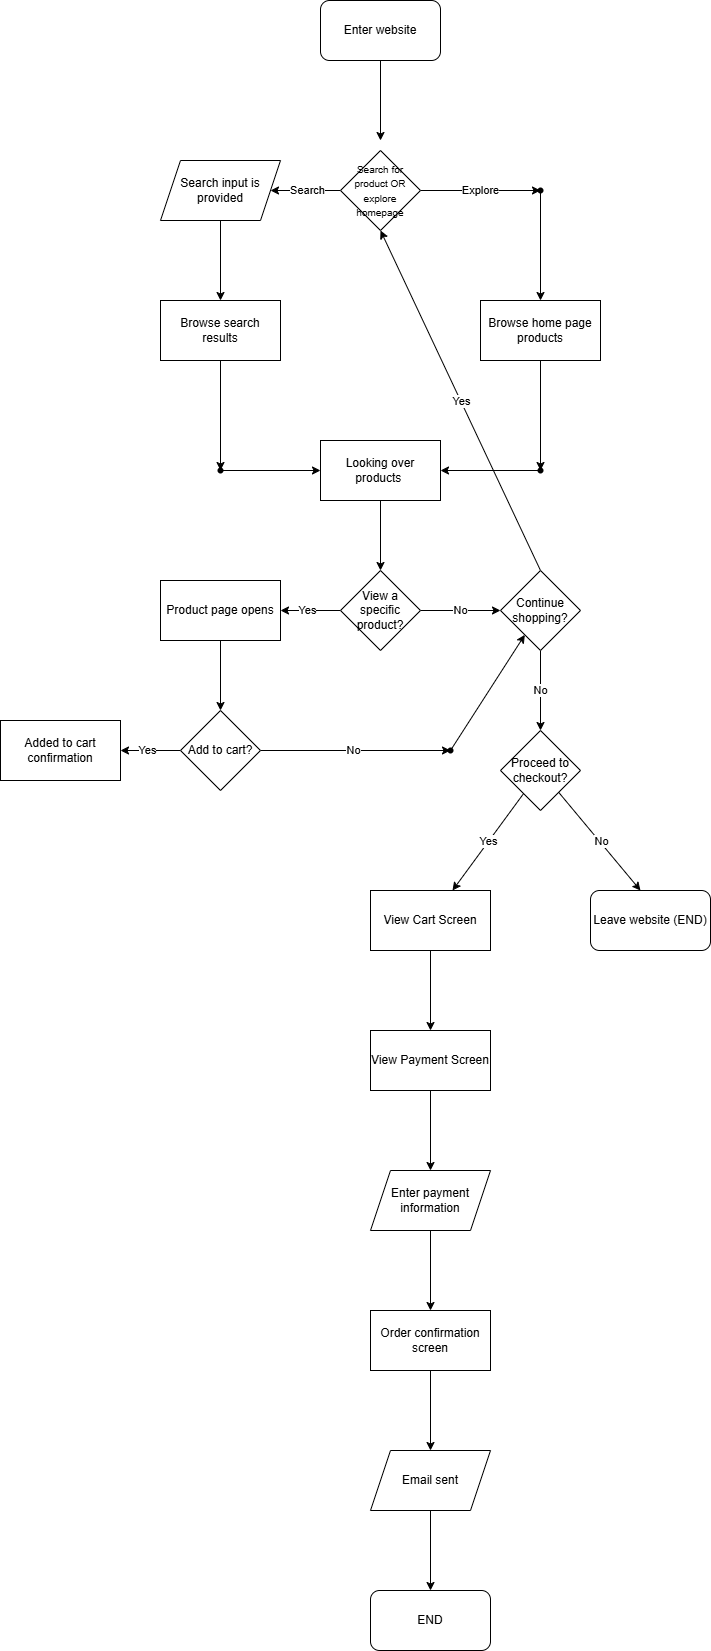

The diagram above was exported from draw.io. Its source (the exported page's mxGraphModel, read from the mxfile embedded in the PNG):
<mxGraphModel dx="3500" dy="5107" grid="1" gridSize="10" guides="1" tooltips="1" connect="1" arrows="1" fold="1" page="1" pageScale="1" pageWidth="850" pageHeight="1100" math="0" shadow="0">
  <root>
    <mxCell id="0" />
    <mxCell id="1" parent="0" />
    <mxCell id="2" value="" style="edgeStyle=none;html=1;" edge="1" parent="1" source="3">
      <mxGeometry relative="1" as="geometry">
        <mxPoint x="439" y="-3011" as="targetPoint" />
      </mxGeometry>
    </mxCell>
    <mxCell id="3" value="Enter website" style="rounded=1;whiteSpace=wrap;html=1;" vertex="1" parent="1">
      <mxGeometry x="379" y="-3151" width="120" height="60" as="geometry" />
    </mxCell>
    <mxCell id="4" value="Search" style="edgeStyle=none;html=1;" edge="1" parent="1" source="6" target="8">
      <mxGeometry relative="1" as="geometry" />
    </mxCell>
    <mxCell id="5" value="Explore" style="edgeStyle=none;html=1;" edge="1" parent="1" source="6" target="50">
      <mxGeometry relative="1" as="geometry" />
    </mxCell>
    <mxCell id="6" value="&lt;font style=&quot;font-size: 10px;&quot;&gt;Search for product OR explore homepage&lt;/font&gt;" style="rhombus;whiteSpace=wrap;html=1;" vertex="1" parent="1">
      <mxGeometry x="399" y="-3001" width="80" height="80" as="geometry" />
    </mxCell>
    <mxCell id="7" value="" style="edgeStyle=none;html=1;" edge="1" parent="1" source="8" target="11">
      <mxGeometry relative="1" as="geometry" />
    </mxCell>
    <mxCell id="8" value="Search input is provided" style="shape=parallelogram;perimeter=parallelogramPerimeter;whiteSpace=wrap;html=1;fixedSize=1;" vertex="1" parent="1">
      <mxGeometry x="219" y="-2991" width="120" height="60" as="geometry" />
    </mxCell>
    <mxCell id="9" value="" style="edgeStyle=none;html=1;exitX=0.507;exitY=0.63;exitDx=0;exitDy=0;exitPerimeter=0;" edge="1" parent="1" source="50" target="13">
      <mxGeometry relative="1" as="geometry">
        <mxPoint x="599" y="-2931" as="sourcePoint" />
      </mxGeometry>
    </mxCell>
    <mxCell id="10" value="" style="edgeStyle=none;html=1;" edge="1" parent="1" source="11" target="15">
      <mxGeometry relative="1" as="geometry" />
    </mxCell>
    <mxCell id="11" value="Browse search results" style="whiteSpace=wrap;html=1;" vertex="1" parent="1">
      <mxGeometry x="219" y="-2851" width="120" height="60" as="geometry" />
    </mxCell>
    <mxCell id="12" value="" style="edgeStyle=none;html=1;" edge="1" parent="1" source="13" target="19">
      <mxGeometry relative="1" as="geometry" />
    </mxCell>
    <mxCell id="13" value="Browse home page products" style="whiteSpace=wrap;html=1;" vertex="1" parent="1">
      <mxGeometry x="539" y="-2851" width="120" height="60" as="geometry" />
    </mxCell>
    <mxCell id="14" value="" style="edgeStyle=none;html=1;" edge="1" parent="1" source="15" target="17">
      <mxGeometry relative="1" as="geometry" />
    </mxCell>
    <mxCell id="15" value="" style="shape=waypoint;sketch=0;size=6;pointerEvents=1;points=[];fillColor=default;resizable=0;rotatable=0;perimeter=centerPerimeter;snapToPoint=1;" vertex="1" parent="1">
      <mxGeometry x="269" y="-2691" width="20" height="20" as="geometry" />
    </mxCell>
    <mxCell id="16" value="" style="edgeStyle=none;html=1;" edge="1" parent="1" source="17" target="22">
      <mxGeometry relative="1" as="geometry" />
    </mxCell>
    <mxCell id="17" value="Looking over products&amp;nbsp;" style="whiteSpace=wrap;html=1;sketch=0;pointerEvents=1;resizable=0;" vertex="1" parent="1">
      <mxGeometry x="379" y="-2711" width="120" height="60" as="geometry" />
    </mxCell>
    <mxCell id="18" value="" style="edgeStyle=none;html=1;" edge="1" parent="1" source="19" target="17">
      <mxGeometry relative="1" as="geometry" />
    </mxCell>
    <mxCell id="19" value="" style="shape=waypoint;sketch=0;size=6;pointerEvents=1;points=[];fillColor=default;resizable=0;rotatable=0;perimeter=centerPerimeter;snapToPoint=1;" vertex="1" parent="1">
      <mxGeometry x="589" y="-2691" width="20" height="20" as="geometry" />
    </mxCell>
    <mxCell id="20" value="Yes" style="edgeStyle=none;html=1;" edge="1" parent="1" source="22" target="24">
      <mxGeometry relative="1" as="geometry" />
    </mxCell>
    <mxCell id="21" value="No" style="edgeStyle=none;html=1;" edge="1" parent="1" source="22" target="31">
      <mxGeometry relative="1" as="geometry" />
    </mxCell>
    <mxCell id="22" value="View a specific product?" style="rhombus;whiteSpace=wrap;html=1;sketch=0;pointerEvents=1;resizable=0;" vertex="1" parent="1">
      <mxGeometry x="399" y="-2581" width="80" height="80" as="geometry" />
    </mxCell>
    <mxCell id="23" value="" style="edgeStyle=none;html=1;" edge="1" parent="1" source="24" target="27">
      <mxGeometry relative="1" as="geometry" />
    </mxCell>
    <mxCell id="24" value="Product page opens" style="whiteSpace=wrap;html=1;sketch=0;pointerEvents=1;resizable=0;" vertex="1" parent="1">
      <mxGeometry x="219" y="-2571" width="120" height="60" as="geometry" />
    </mxCell>
    <mxCell id="25" value="Yes" style="edgeStyle=none;html=1;" edge="1" parent="1" source="27" target="28">
      <mxGeometry relative="1" as="geometry" />
    </mxCell>
    <mxCell id="26" value="No" style="edgeStyle=none;html=1;" edge="1" parent="1" source="27" target="33">
      <mxGeometry relative="1" as="geometry" />
    </mxCell>
    <mxCell id="27" value="Add to cart?" style="rhombus;whiteSpace=wrap;html=1;sketch=0;pointerEvents=1;resizable=0;" vertex="1" parent="1">
      <mxGeometry x="239" y="-2441" width="80" height="80" as="geometry" />
    </mxCell>
    <mxCell id="28" value="Added to cart confirmation" style="whiteSpace=wrap;html=1;sketch=0;pointerEvents=1;resizable=0;" vertex="1" parent="1">
      <mxGeometry x="59" y="-2431" width="120" height="60" as="geometry" />
    </mxCell>
    <mxCell id="29" value="Yes" style="edgeStyle=none;html=1;entryX=0.5;entryY=1;entryDx=0;entryDy=0;exitX=0.5;exitY=0;exitDx=0;exitDy=0;" edge="1" parent="1" source="31" target="6">
      <mxGeometry relative="1" as="geometry">
        <mxPoint x="709" y="-2751" as="targetPoint" />
      </mxGeometry>
    </mxCell>
    <mxCell id="30" value="No" style="edgeStyle=none;html=1;" edge="1" parent="1" source="31" target="37">
      <mxGeometry relative="1" as="geometry" />
    </mxCell>
    <mxCell id="31" value="Continue shopping?" style="rhombus;whiteSpace=wrap;html=1;sketch=0;pointerEvents=1;resizable=0;" vertex="1" parent="1">
      <mxGeometry x="559" y="-2581" width="80" height="80" as="geometry" />
    </mxCell>
    <mxCell id="32" value="" style="edgeStyle=none;html=1;" edge="1" parent="1" source="33" target="31">
      <mxGeometry relative="1" as="geometry" />
    </mxCell>
    <mxCell id="33" value="" style="shape=waypoint;sketch=0;size=6;pointerEvents=1;points=[];fillColor=default;resizable=0;rotatable=0;perimeter=centerPerimeter;snapToPoint=1;" vertex="1" parent="1">
      <mxGeometry x="499" y="-2411" width="20" height="20" as="geometry" />
    </mxCell>
    <mxCell id="34" value="" style="edgeStyle=none;html=1;" edge="1" parent="1" source="37">
      <mxGeometry relative="1" as="geometry">
        <mxPoint x="699" y="-2261" as="targetPoint" />
      </mxGeometry>
    </mxCell>
    <mxCell id="35" value="No" style="edgeLabel;html=1;align=center;verticalAlign=middle;resizable=0;points=[];" vertex="1" connectable="0" parent="34">
      <mxGeometry x="-0.0199" y="1" relative="1" as="geometry">
        <mxPoint as="offset" />
      </mxGeometry>
    </mxCell>
    <mxCell id="36" value="Yes" style="edgeStyle=none;html=1;" edge="1" parent="1" source="37" target="40">
      <mxGeometry relative="1" as="geometry" />
    </mxCell>
    <mxCell id="37" value="Proceed to checkout?" style="rhombus;whiteSpace=wrap;html=1;sketch=0;pointerEvents=1;resizable=0;" vertex="1" parent="1">
      <mxGeometry x="559" y="-2421" width="80" height="80" as="geometry" />
    </mxCell>
    <mxCell id="38" value="Leave website (END)" style="rounded=1;whiteSpace=wrap;html=1;sketch=0;pointerEvents=1;resizable=0;" vertex="1" parent="1">
      <mxGeometry x="649" y="-2261" width="120" height="60" as="geometry" />
    </mxCell>
    <mxCell id="39" value="" style="edgeStyle=none;html=1;" edge="1" parent="1" source="40" target="42">
      <mxGeometry relative="1" as="geometry" />
    </mxCell>
    <mxCell id="40" value="View Cart Screen" style="whiteSpace=wrap;html=1;sketch=0;pointerEvents=1;resizable=0;" vertex="1" parent="1">
      <mxGeometry x="429" y="-2261" width="120" height="60" as="geometry" />
    </mxCell>
    <mxCell id="41" value="" style="edgeStyle=none;html=1;" edge="1" parent="1" source="42" target="44">
      <mxGeometry relative="1" as="geometry" />
    </mxCell>
    <mxCell id="42" value="View Payment Screen" style="whiteSpace=wrap;html=1;sketch=0;pointerEvents=1;resizable=0;" vertex="1" parent="1">
      <mxGeometry x="429" y="-2121" width="120" height="60" as="geometry" />
    </mxCell>
    <mxCell id="43" value="" style="edgeStyle=none;html=1;" edge="1" parent="1" source="44" target="46">
      <mxGeometry relative="1" as="geometry" />
    </mxCell>
    <mxCell id="44" value="Enter payment information" style="shape=parallelogram;perimeter=parallelogramPerimeter;whiteSpace=wrap;html=1;fixedSize=1;sketch=0;pointerEvents=1;resizable=0;" vertex="1" parent="1">
      <mxGeometry x="429" y="-1981" width="120" height="60" as="geometry" />
    </mxCell>
    <mxCell id="45" value="" style="edgeStyle=none;html=1;" edge="1" parent="1" source="46" target="48">
      <mxGeometry relative="1" as="geometry" />
    </mxCell>
    <mxCell id="46" value="Order confirmation screen" style="whiteSpace=wrap;html=1;sketch=0;pointerEvents=1;resizable=0;" vertex="1" parent="1">
      <mxGeometry x="429" y="-1841" width="120" height="60" as="geometry" />
    </mxCell>
    <mxCell id="47" value="" style="edgeStyle=none;html=1;" edge="1" parent="1" source="48" target="49">
      <mxGeometry relative="1" as="geometry" />
    </mxCell>
    <mxCell id="48" value="Email sent" style="shape=parallelogram;perimeter=parallelogramPerimeter;whiteSpace=wrap;html=1;fixedSize=1;sketch=0;pointerEvents=1;resizable=0;" vertex="1" parent="1">
      <mxGeometry x="429" y="-1701" width="120" height="60" as="geometry" />
    </mxCell>
    <mxCell id="49" value="END" style="rounded=1;whiteSpace=wrap;html=1;sketch=0;pointerEvents=1;resizable=0;" vertex="1" parent="1">
      <mxGeometry x="429" y="-1561" width="120" height="60" as="geometry" />
    </mxCell>
    <mxCell id="50" value="" style="shape=waypoint;sketch=0;size=6;pointerEvents=1;points=[];fillColor=default;resizable=0;rotatable=0;perimeter=centerPerimeter;snapToPoint=1;" vertex="1" parent="1">
      <mxGeometry x="589" y="-2971" width="20" height="20" as="geometry" />
    </mxCell>
  </root>
</mxGraphModel>